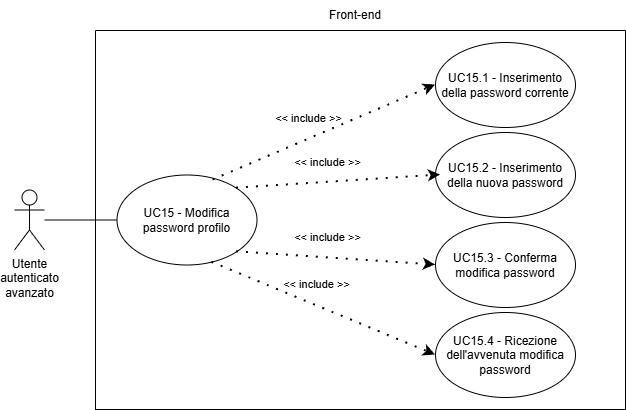

The diagram above was exported from draw.io. Its source (the exported page's mxGraphModel, read from the mxfile embedded in the PNG):
<mxGraphModel dx="1878" dy="844" grid="1" gridSize="10" guides="1" tooltips="1" connect="1" arrows="1" fold="1" page="1" pageScale="1" pageWidth="827" pageHeight="1169" math="0" shadow="0">
  <root>
    <mxCell id="0" />
    <mxCell id="1" parent="0" />
    <mxCell id="_rhjOmhj9qkal5ieOYzh-4" parent="1" style="swimlane;startSize=0;" value="" vertex="1">
      <mxGeometry height="379" width="530" x="240" y="171" as="geometry">
        <mxRectangle height="40" width="50" x="310" y="350" as="alternateBounds" />
      </mxGeometry>
    </mxCell>
    <mxCell id="_rhjOmhj9qkal5ieOYzh-1" parent="_rhjOmhj9qkal5ieOYzh-4" style="shape=umlActor;verticalLabelPosition=bottom;verticalAlign=top;html=1;outlineConnect=0;align=center;" value="Utente&lt;div&gt;&lt;span style=&quot;background-color: transparent; color: light-dark(rgb(0, 0, 0), rgb(255, 255, 255));&quot;&gt;autenticato&lt;/span&gt;&lt;/div&gt;&lt;div&gt;&lt;span style=&quot;background-color: transparent; color: light-dark(rgb(0, 0, 0), rgb(255, 255, 255));&quot;&gt;avanzato&lt;/span&gt;&lt;/div&gt;" vertex="1">
      <mxGeometry height="60" width="30" x="-81" y="159.5" as="geometry" />
    </mxCell>
    <mxCell id="_rhjOmhj9qkal5ieOYzh-6" parent="_rhjOmhj9qkal5ieOYzh-4" style="ellipse;whiteSpace=wrap;html=1;" value="" vertex="1">
      <mxGeometry height="90" width="140" x="21.5" y="144.5" as="geometry" />
    </mxCell>
    <mxCell id="_rhjOmhj9qkal5ieOYzh-12" parent="_rhjOmhj9qkal5ieOYzh-4" style="text;html=1;align=center;verticalAlign=middle;whiteSpace=wrap;rounded=0;" value="&lt;div style=&quot;&quot;&gt;UC15 - Modifica password profilo&lt;/div&gt;" vertex="1">
      <mxGeometry height="70" width="115" x="34" y="154.5" as="geometry" />
    </mxCell>
    <mxCell id="iA72ILCVLpjxDA3bsMC_-14" parent="_rhjOmhj9qkal5ieOYzh-4" style="ellipse;whiteSpace=wrap;html=1;" value="" vertex="1">
      <mxGeometry height="85" width="140" x="340" y="12" as="geometry" />
    </mxCell>
    <mxCell id="iA72ILCVLpjxDA3bsMC_-15" parent="_rhjOmhj9qkal5ieOYzh-4" style="text;html=1;align=center;verticalAlign=middle;whiteSpace=wrap;rounded=0;" value="UC15.1 - Inserimento della password corrente" vertex="1">
      <mxGeometry height="70" width="130" x="345" y="19.5" as="geometry" />
    </mxCell>
    <mxCell id="iA72ILCVLpjxDA3bsMC_-16" edge="1" parent="_rhjOmhj9qkal5ieOYzh-4" source="_rhjOmhj9qkal5ieOYzh-6" style="endArrow=classic;startArrow=none;endFill=1;startFill=0;html=1;verticalAlign=bottom;dashed=1;labelBackgroundColor=none;rounded=0;dashPattern=1 4;curved=0;endSize=6;strokeWidth=2;entryX=0;entryY=0.5;entryDx=0;entryDy=0;exitX=0.686;exitY=0.056;exitDx=0;exitDy=0;exitPerimeter=0;" target="iA72ILCVLpjxDA3bsMC_-14" value="&amp;lt;&amp;lt; include &amp;gt;&amp;gt;">
      <mxGeometry relative="1" width="160" x="-0.098" y="11" as="geometry">
        <mxPoint as="offset" />
        <Array as="points" />
        <mxPoint x="169" y="447.5" as="sourcePoint" />
        <mxPoint x="169" y="447.5" as="targetPoint" />
      </mxGeometry>
    </mxCell>
    <mxCell id="_rhjOmhj9qkal5ieOYzh-8" edge="1" parent="_rhjOmhj9qkal5ieOYzh-4" source="_rhjOmhj9qkal5ieOYzh-1" style="endArrow=none;html=1;rounded=0;entryX=0;entryY=0.5;entryDx=0;entryDy=0;" target="_rhjOmhj9qkal5ieOYzh-6" value="">
      <mxGeometry height="50" relative="1" width="50" as="geometry">
        <mxPoint x="149" y="328.5" as="sourcePoint" />
        <mxPoint x="199" y="278.5" as="targetPoint" />
      </mxGeometry>
    </mxCell>
    <mxCell id="iA72ILCVLpjxDA3bsMC_-20" parent="_rhjOmhj9qkal5ieOYzh-4" style="ellipse;whiteSpace=wrap;html=1;" value="" vertex="1">
      <mxGeometry height="85" width="140" x="340" y="102" as="geometry" />
    </mxCell>
    <mxCell id="iA72ILCVLpjxDA3bsMC_-21" parent="_rhjOmhj9qkal5ieOYzh-4" style="text;html=1;align=center;verticalAlign=middle;whiteSpace=wrap;rounded=0;" value="UC15.2 - Inserimento della nuova password" vertex="1">
      <mxGeometry height="70" width="130" x="345" y="109.5" as="geometry" />
    </mxCell>
    <mxCell id="iA72ILCVLpjxDA3bsMC_-18" parent="_rhjOmhj9qkal5ieOYzh-4" style="ellipse;whiteSpace=wrap;html=1;" value="" vertex="1">
      <mxGeometry height="85" width="140" x="340" y="192" as="geometry" />
    </mxCell>
    <mxCell id="iA72ILCVLpjxDA3bsMC_-19" parent="_rhjOmhj9qkal5ieOYzh-4" style="text;html=1;align=center;verticalAlign=middle;whiteSpace=wrap;rounded=0;" value="UC15.3 - Conferma modifica password" vertex="1">
      <mxGeometry height="70" width="130" x="345" y="199.5" as="geometry" />
    </mxCell>
    <mxCell id="iA72ILCVLpjxDA3bsMC_-22" parent="_rhjOmhj9qkal5ieOYzh-4" style="ellipse;whiteSpace=wrap;html=1;" value="" vertex="1">
      <mxGeometry height="85" width="140" x="340" y="282" as="geometry" />
    </mxCell>
    <mxCell id="iA72ILCVLpjxDA3bsMC_-23" parent="_rhjOmhj9qkal5ieOYzh-4" style="text;html=1;align=center;verticalAlign=middle;whiteSpace=wrap;rounded=0;" value="UC15.4 - Ricezione dell'avvenuta modifica password" vertex="1">
      <mxGeometry height="70" width="130" x="345" y="289.5" as="geometry" />
    </mxCell>
    <mxCell id="iA72ILCVLpjxDA3bsMC_-26" edge="1" parent="_rhjOmhj9qkal5ieOYzh-4" source="_rhjOmhj9qkal5ieOYzh-6" style="endArrow=classic;startArrow=none;endFill=1;startFill=0;html=1;verticalAlign=bottom;dashed=1;labelBackgroundColor=none;rounded=0;dashPattern=1 4;curved=0;endSize=6;strokeWidth=2;entryX=0;entryY=0.5;entryDx=0;entryDy=0;exitX=1;exitY=0;exitDx=0;exitDy=0;" target="iA72ILCVLpjxDA3bsMC_-21" value="&amp;lt;&amp;lt; include &amp;gt;&amp;gt;">
      <mxGeometry relative="1" width="160" x="-0.098" y="11" as="geometry">
        <mxPoint as="offset" />
        <Array as="points" />
        <mxPoint x="150" y="553" as="sourcePoint" />
        <mxPoint x="372" y="469" as="targetPoint" />
      </mxGeometry>
    </mxCell>
    <mxCell id="iA72ILCVLpjxDA3bsMC_-27" edge="1" parent="_rhjOmhj9qkal5ieOYzh-4" source="_rhjOmhj9qkal5ieOYzh-6" style="endArrow=classic;startArrow=none;endFill=1;startFill=0;html=1;verticalAlign=bottom;dashed=1;labelBackgroundColor=none;rounded=0;dashPattern=1 4;curved=0;endSize=6;strokeWidth=2;entryX=0;entryY=0.5;entryDx=0;entryDy=0;exitX=1;exitY=1;exitDx=0;exitDy=0;" target="iA72ILCVLpjxDA3bsMC_-18" value="&amp;lt;&amp;lt; include &amp;gt;&amp;gt;">
      <mxGeometry relative="1" width="160" x="-0.098" y="11" as="geometry">
        <mxPoint as="offset" />
        <Array as="points" />
        <mxPoint x="180" y="573" as="sourcePoint" />
        <mxPoint x="402" y="489" as="targetPoint" />
      </mxGeometry>
    </mxCell>
    <mxCell id="iA72ILCVLpjxDA3bsMC_-28" edge="1" parent="_rhjOmhj9qkal5ieOYzh-4" source="_rhjOmhj9qkal5ieOYzh-6" style="endArrow=classic;startArrow=none;endFill=1;startFill=0;html=1;verticalAlign=bottom;dashed=1;labelBackgroundColor=none;rounded=0;dashPattern=1 4;curved=0;endSize=6;strokeWidth=2;entryX=0;entryY=0.5;entryDx=0;entryDy=0;exitX=0.678;exitY=0.97;exitDx=0;exitDy=0;exitPerimeter=0;" target="iA72ILCVLpjxDA3bsMC_-22" value="&amp;lt;&amp;lt; include &amp;gt;&amp;gt;">
      <mxGeometry relative="1" width="160" x="-0.098" y="11" as="geometry">
        <mxPoint as="offset" />
        <Array as="points" />
        <mxPoint x="350" y="513" as="sourcePoint" />
        <mxPoint x="572" y="429" as="targetPoint" />
      </mxGeometry>
    </mxCell>
    <mxCell id="_rhjOmhj9qkal5ieOYzh-5" parent="1" style="text;html=1;align=center;verticalAlign=middle;whiteSpace=wrap;rounded=0;" value="Front-end" vertex="1">
      <mxGeometry height="30" width="60" x="470" y="141" as="geometry" />
    </mxCell>
  </root>
</mxGraphModel>